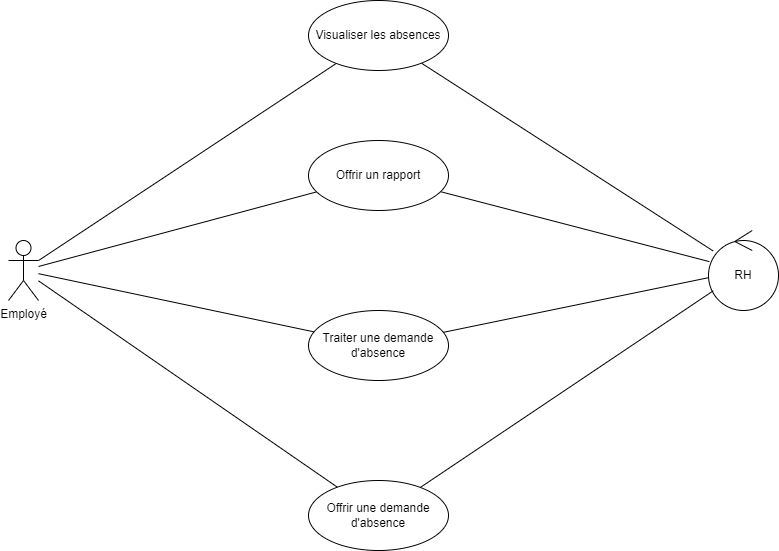

The diagram above was exported from draw.io. Its source (the exported page's mxGraphModel, read from the mxfile embedded in the PNG):
<mxGraphModel dx="1050" dy="629" grid="1" gridSize="10" guides="1" tooltips="1" connect="1" arrows="1" fold="1" page="1" pageScale="1" pageWidth="827" pageHeight="1169" math="0" shadow="0">
  <root>
    <mxCell id="0" />
    <mxCell id="1" parent="0" />
    <mxCell id="T1XYOGO6bA13OGjwMOYq-1" value="RH" style="ellipse;shape=umlControl;whiteSpace=wrap;html=1;" parent="1" vertex="1">
      <mxGeometry x="730" y="290" width="70" height="80" as="geometry" />
    </mxCell>
    <mxCell id="T1XYOGO6bA13OGjwMOYq-5" style="rounded=0;orthogonalLoop=1;jettySize=auto;html=1;elbow=vertical;endArrow=none;endFill=0;" parent="1" source="T1XYOGO6bA13OGjwMOYq-2" target="T1XYOGO6bA13OGjwMOYq-4" edge="1">
      <mxGeometry relative="1" as="geometry" />
    </mxCell>
    <mxCell id="T1XYOGO6bA13OGjwMOYq-2" value="Employé" style="shape=umlActor;verticalLabelPosition=bottom;verticalAlign=top;html=1;" parent="1" vertex="1">
      <mxGeometry x="30" y="300" width="30" height="60" as="geometry" />
    </mxCell>
    <mxCell id="T1XYOGO6bA13OGjwMOYq-7" style="rounded=0;orthogonalLoop=1;jettySize=auto;html=1;endArrow=none;endFill=0;" parent="1" source="T1XYOGO6bA13OGjwMOYq-3" target="T1XYOGO6bA13OGjwMOYq-1" edge="1">
      <mxGeometry relative="1" as="geometry" />
    </mxCell>
    <mxCell id="T1XYOGO6bA13OGjwMOYq-8" style="rounded=0;orthogonalLoop=1;jettySize=auto;html=1;endArrow=none;endFill=0;" parent="1" source="T1XYOGO6bA13OGjwMOYq-3" target="T1XYOGO6bA13OGjwMOYq-2" edge="1">
      <mxGeometry relative="1" as="geometry" />
    </mxCell>
    <mxCell id="T1XYOGO6bA13OGjwMOYq-3" value="Visualiser les absences" style="ellipse;whiteSpace=wrap;html=1;" parent="1" vertex="1">
      <mxGeometry x="330" y="60" width="140" height="70" as="geometry" />
    </mxCell>
    <mxCell id="T1XYOGO6bA13OGjwMOYq-6" style="rounded=0;orthogonalLoop=1;jettySize=auto;html=1;endArrow=none;endFill=0;" parent="1" source="T1XYOGO6bA13OGjwMOYq-4" target="T1XYOGO6bA13OGjwMOYq-1" edge="1">
      <mxGeometry relative="1" as="geometry" />
    </mxCell>
    <mxCell id="T1XYOGO6bA13OGjwMOYq-4" value="Traiter une demande d'absence" style="ellipse;whiteSpace=wrap;html=1;" parent="1" vertex="1">
      <mxGeometry x="330" y="370" width="140" height="70" as="geometry" />
    </mxCell>
    <mxCell id="T1XYOGO6bA13OGjwMOYq-11" style="rounded=0;orthogonalLoop=1;jettySize=auto;html=1;endArrow=none;endFill=0;" parent="1" source="T1XYOGO6bA13OGjwMOYq-10" target="T1XYOGO6bA13OGjwMOYq-2" edge="1">
      <mxGeometry relative="1" as="geometry" />
    </mxCell>
    <mxCell id="T1XYOGO6bA13OGjwMOYq-12" style="rounded=0;orthogonalLoop=1;jettySize=auto;html=1;endArrow=none;endFill=0;" parent="1" source="T1XYOGO6bA13OGjwMOYq-10" target="T1XYOGO6bA13OGjwMOYq-1" edge="1">
      <mxGeometry relative="1" as="geometry" />
    </mxCell>
    <mxCell id="T1XYOGO6bA13OGjwMOYq-10" value="Offrir un rapport" style="ellipse;whiteSpace=wrap;html=1;" parent="1" vertex="1">
      <mxGeometry x="330" y="200" width="140" height="70" as="geometry" />
    </mxCell>
    <mxCell id="_Uvq5ZIpCV8GfxaU9uLt-2" style="rounded=0;orthogonalLoop=1;jettySize=auto;html=1;endArrow=none;endFill=0;" parent="1" source="_Uvq5ZIpCV8GfxaU9uLt-1" target="T1XYOGO6bA13OGjwMOYq-1" edge="1">
      <mxGeometry relative="1" as="geometry" />
    </mxCell>
    <mxCell id="_Uvq5ZIpCV8GfxaU9uLt-3" style="rounded=0;orthogonalLoop=1;jettySize=auto;html=1;endArrow=none;endFill=0;" parent="1" source="_Uvq5ZIpCV8GfxaU9uLt-1" target="T1XYOGO6bA13OGjwMOYq-2" edge="1">
      <mxGeometry relative="1" as="geometry" />
    </mxCell>
    <mxCell id="_Uvq5ZIpCV8GfxaU9uLt-1" value="Offrir une demande d'absence" style="ellipse;whiteSpace=wrap;html=1;" parent="1" vertex="1">
      <mxGeometry x="330" y="540" width="140" height="70" as="geometry" />
    </mxCell>
  </root>
</mxGraphModel>